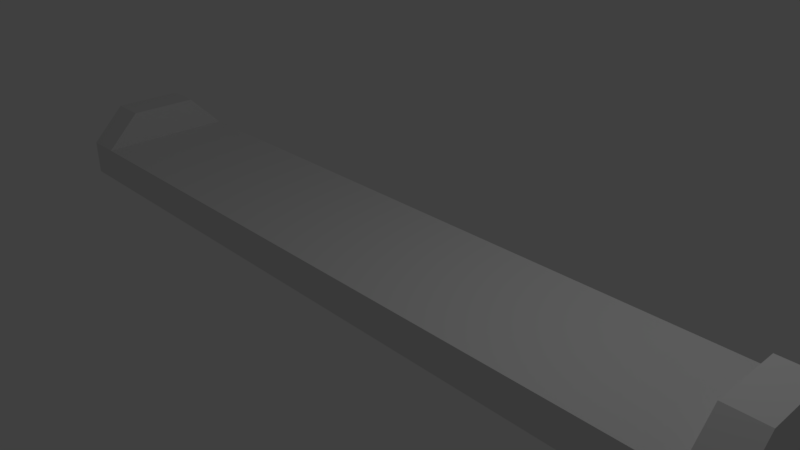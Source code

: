 # Source: Road_Piece.blend  (saved by Blender 2.79.0; exported with 4.5.12 LTS)
import bpy
from mathutils import Matrix  # noqa: F401  (used for matrix-valued properties, if any)

bpy.ops.wm.read_factory_settings(use_empty=True)
scene = bpy.context.scene
scene.name = 'Scene'

# ---- collections
col_collection_1 = bpy.data.collections.new('Collection 1'); scene.collection.children.link(col_collection_1)

# ---- materials (node trees are filled in below, after node groups)
mat_road_piece = bpy.data.materials.new('Road Piece')
mat_road_piece.alpha_threshold = 0.0
mat_road_piece.roughness = 0.5
mat_road_piece.line_color = (0.0, 0.0, 0.0, 1.0)

# ---- material node trees
mat_road_piece.use_nodes = True; mat_road_piece.node_tree.nodes.clear()
_N = mat_road_piece.node_tree.nodes; _L = mat_road_piece.node_tree.links
n0 = _N.new('ShaderNodeOutputMaterial'); n0.name = 'Material Output'; n0.location = (300, 300)
n1 = _N.new('ShaderNodeBsdfDiffuse'); n1.name = 'Diffuse BSDF'; n1.location = (10, 300)
_L.new(n1.outputs[0], n0.inputs[0])
n0.is_active_output = True

# ---- world
world_world = bpy.data.worlds.new('World'); scene.world = world_world
world_world.color = (0.05088, 0.05088, 0.05088)
world_world.use_sun_shadow = False
world_world.sun_shadow_jitter_overblur = 0.0
world_world.cycles.sampling_method = 'MANUAL'

# ---- cameras
cam_camera = bpy.data.cameras.new('Camera')
cam_camera.clip_end = 100.0
cam_camera.lens = 35.0
cam_camera.sensor_width = 32.0
cam_camera.sensor_height = 18.0
cam_camera.ortho_scale = 7.314
cam_camera.dof.focus_distance = 0.0

# ---- lights
light_lamp = bpy.data.lights.new('Lamp', 'POINT')
light_lamp.transmission_factor = 0.0
light_lamp.cutoff_distance = 30.0
light_lamp.energy = 100.0
light_lamp.shadow_buffer_clip_start = 1.001
light_lamp.shadow_soft_size = 0.1
light_lamp.shadow_maximum_resolution = 0.006
light_lamp.use_absolute_resolution = True

# ---- meshes
me_cube = bpy.data.meshes.new('Cube')
me_cube.from_pydata([(5.0, 1.0, -0.25), (5.0, -1.0, -0.25), (-5.0, -1.0, -0.25), (-5.0, 1.0, -0.25), (5.0, 1.0, 0.25), (5.0, -1.0, 0.25), (-5.0, -1.0, 0.25), (-5.0, 1.0, 0.25), (5.5, 1.0, -0.25), (5.5, -1.0, -0.25), (5.5, 1.0, 0.25), (5.5, -1.0, 0.25), (5.0, 0.5, 0.75), (5.0, -0.5, 0.75), (5.5, 0.5, 0.75), (5.5, -0.5, 0.75), (-5.5, -1.0, -0.25), (-5.5, 1.0, -0.25), (-5.5, -1.0, 0.25), (-5.5, 1.0, 0.25), (-5.0, -0.5, 0.75), (-5.0, 0.5, 0.75), (-5.5, -0.5, 0.75), (-5.5, 0.5, 0.75)], [], [(0, 1, 2, 3), (4, 7, 6, 5), (4, 5, 13, 12), (1, 5, 6, 2), (2, 6, 18, 16), (4, 0, 3, 7), (8, 10, 11, 9), (5, 1, 9, 11), (0, 4, 10, 8), (1, 0, 8, 9), (12, 13, 15, 14), (10, 4, 12, 14), (11, 10, 14, 15), (5, 11, 15, 13), (16, 18, 19, 17), (18, 6, 20, 22), (7, 3, 17, 19), (3, 2, 16, 17), (20, 21, 23, 22), (6, 7, 21, 20), (19, 18, 22, 23), (7, 19, 23, 21)])
_uv = me_cube.uv_layers.new(name='UVMap')
_uv.uv.foreach_set('vector', [0.9999, 0.0001365, 0.9999, 0.2001, 0.0001366, 0.2001, 0.0001365, 0.0001383, 0.9999, 0.45, 0.000137, 0.45, 0.0001365, 0.2501, 0.9999, 0.2501, 0.07083, 0.763, 0.2708, 0.763, 0.2208, 0.813, 0.1208, 0.813, 0.9999, 0.2001, 0.9999, 0.2501, 0.0001365, 0.2501, 0.0001366, 0.2001, 0.2001, 0.6128, 0.2501, 0.6128, 0.2501, 0.6627, 0.2001, 0.6627, 0.9999, 0.45, 0.9999, 0.5, 0.0001373, 0.5, 0.000137, 0.45, 0.07083, 0.9629, 0.07083, 0.913, 0.2708, 0.913, 0.2708, 0.9629, 0.2915, 0.813, 0.3415, 0.813, 0.3415, 0.863, 0.2915, 0.863, 0.0001367, 0.813, 0.05012, 0.813, 0.05012, 0.863, 0.0001365, 0.863, 0.3415, 0.813, 0.5414, 0.813, 0.5414, 0.863, 0.3415, 0.863, 0.1208, 0.813, 0.2208, 0.813, 0.2208, 0.863, 0.1208, 0.863, 0.05012, 0.863, 0.05012, 0.813, 0.1208, 0.813, 0.1208, 0.863, 0.2708, 0.913, 0.07083, 0.913, 0.1208, 0.863, 0.2208, 0.863, 0.2915, 0.813, 0.2915, 0.863, 0.2208, 0.863, 0.2208, 0.813, 0.2708, 0.7627, 0.2708, 0.7127, 0.4707, 0.7127, 0.4707, 0.7627, 0.2501, 0.6627, 0.2501, 0.6128, 0.3208, 0.6128, 0.3208, 0.6627, 0.4914, 0.6128, 0.5414, 0.6128, 0.5414, 0.6627, 0.4914, 0.6627, 0.0001365, 0.6128, 0.2001, 0.6128, 0.2001, 0.6627, 0.0001365, 0.6627, 0.3208, 0.6128, 0.4207, 0.6128, 0.4207, 0.6627, 0.3208, 0.6627, 0.2708, 0.5628, 0.4707, 0.5628, 0.4207, 0.6128, 0.3208, 0.6128, 0.4707, 0.7127, 0.2708, 0.7127, 0.3208, 0.6627, 0.4207, 0.6627, 0.4914, 0.6128, 0.4914, 0.6627, 0.4207, 0.6627, 0.4207, 0.6128])
me_cube.materials.append(mat_road_piece)
me_cube.use_remesh_preserve_volume = False
me_cube.use_remesh_preserve_attributes = False
me_cube.use_mirror_vertex_groups = False
me_cube.update()

# ---- objects
ob_road_piece = bpy.data.objects.new('Road Piece', me_cube)
ob_lamp = bpy.data.objects.new('Lamp', light_lamp)
ob_camera = bpy.data.objects.new('Camera', cam_camera)

# ---- transforms, parenting, visibility, modifiers, constraints
ob_road_piece.location = (0.0, 0.0, 0.0)
ob_road_piece.lock_rotations_4d = False
ob_road_piece.empty_display_type = 'ARROWS'
ob_road_piece.lineart.crease_threshold = 0.0
ob_lamp.location = (4.076, 1.005, 5.904)
ob_lamp.rotation_euler = (0.6503, 0.05522, 1.866)
ob_lamp.lock_rotations_4d = False
ob_lamp.empty_display_type = 'ARROWS'
ob_lamp.color = (0.0, 0.0, 0.0, 0.0)
ob_lamp.lineart.crease_threshold = 0.0
ob_camera.location = (7.481, -6.508, 5.344)
ob_camera.rotation_euler = (1.109, 0.0, 0.8149)
ob_camera.lock_rotations_4d = False
ob_camera.empty_display_type = 'ARROWS'
ob_camera.color = (0.0, 0.0, 0.0, 0.0)
ob_camera.display_type = 'WIRE'
ob_camera.lineart.crease_threshold = 0.0

# ---- collection membership
col_collection_1.objects.link(ob_road_piece)
col_collection_1.objects.link(ob_lamp)
col_collection_1.objects.link(ob_camera)

# ---- scene / render settings (as saved in the file)
scene.camera = ob_camera
scene.frame_start = 1; scene.frame_end = 250; scene.frame_set(1)
scene.render.engine = 'CYCLES'
scene.render.resolution_percentage = 50
scene.render.dither_intensity = 0.0
scene.cycles.use_denoising = False
scene.cycles.samples = 128
scene.cycles.sampling_pattern = 'TABULATED_SOBOL'
scene.cycles.use_adaptive_sampling = False
scene.cycles.use_light_tree = False
scene.cycles.blur_glossy = 0.0
scene.cycles.sample_clamp_indirect = 0.0
scene.view_settings.view_transform = 'Standard'
bpy.context.view_layer.update()
